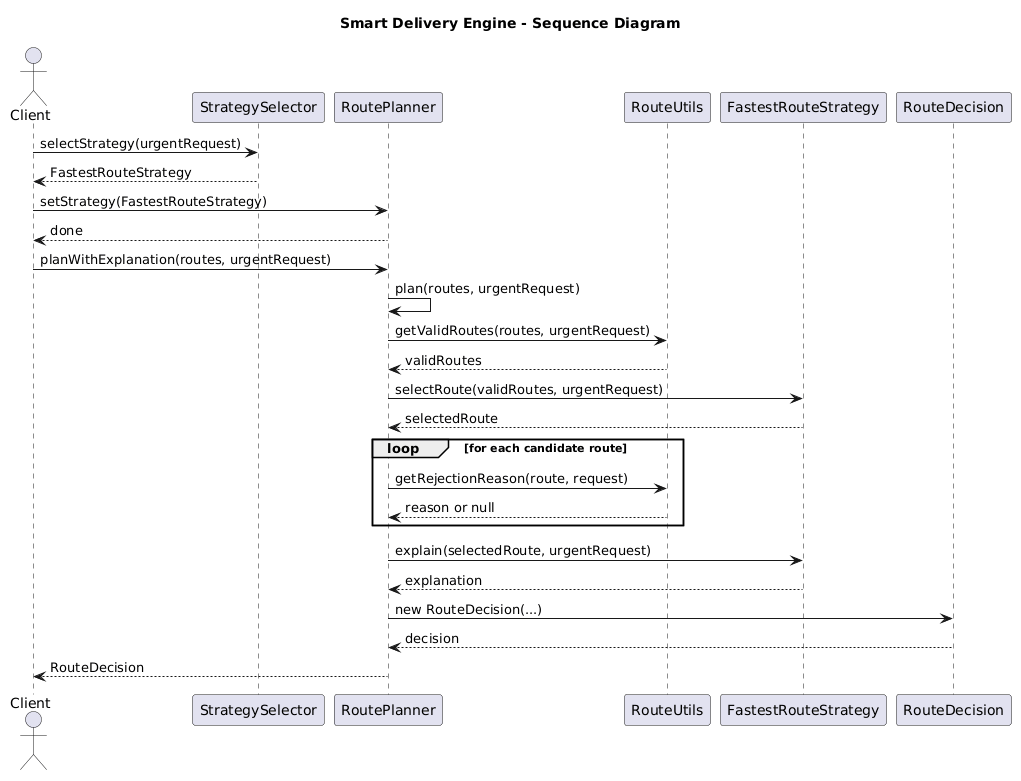

The diagram above was rendered by PlantUML. Its source (embedded in the PNG):
@startuml
title Smart Delivery Engine - Sequence Diagram

actor Client
participant "StrategySelector" as Selector
participant "RoutePlanner" as Planner
participant "RouteUtils" as Utils
participant "FastestRouteStrategy" as Fastest
participant "RouteDecision" as Decision

Client -> Selector : selectStrategy(urgentRequest)
Selector --> Client : FastestRouteStrategy

Client -> Planner : setStrategy(FastestRouteStrategy)
Planner --> Client : done

Client -> Planner : planWithExplanation(routes, urgentRequest)

Planner -> Planner : plan(routes, urgentRequest)

Planner -> Utils : getValidRoutes(routes, urgentRequest)
Utils --> Planner : validRoutes

Planner -> Fastest : selectRoute(validRoutes, urgentRequest)
Fastest --> Planner : selectedRoute

loop for each candidate route
    Planner -> Utils : getRejectionReason(route, request)
    Utils --> Planner : reason or null
end

Planner -> Fastest : explain(selectedRoute, urgentRequest)
Fastest --> Planner : explanation

Planner -> Decision : new RouteDecision(...)
Decision --> Planner : decision

Planner --> Client : RouteDecision
@enduml